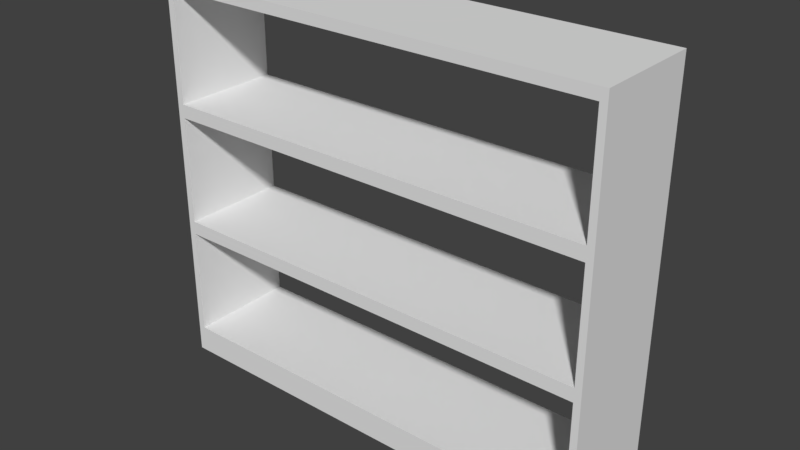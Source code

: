 # Source: shelf3.blend  (saved by Blender 2.79.0; exported with 4.5.12 LTS)
import bpy
from mathutils import Matrix  # noqa: F401  (used for matrix-valued properties, if any)

bpy.ops.wm.read_factory_settings(use_empty=True)
scene = bpy.context.scene
scene.name = 'Scene'

# ---- collections
col_collection_1 = bpy.data.collections.new('Collection 1'); scene.collection.children.link(col_collection_1)

# ---- images (referenced by path relative to the original .blend; pixels are not part of the script)
import os
ASSET_DIR = os.environ.get("B2B_ASSET_DIR", "")  # directory of the original .blend (textures are referenced by path, not embedded)
HERE = os.path.dirname(os.path.abspath(__file__))  # packed textures are extracted next to this script under _unpacked/

def load_image(name, relpath, width, height, colorspace="sRGB"):
    """Load a texture the original file referenced (path relative to the .blend, or extracted next to this script)."""
    p = next((c for c in (os.path.join(HERE, relpath), os.path.join(ASSET_DIR, relpath)) if relpath and os.path.exists(c)), "")
    if p:
        img = bpy.data.images.load(p, check_existing=True)
        img.name = name
    else:  # same state as the original file: an image datablock whose file is absent (Cycles renders it pink)
        img = bpy.data.images.new(name, width, height)
        img.source = "FILE"
        img.filepath = "//" + (relpath or name)
    img.colorspace_settings.name = colorspace
    return img
img_table_png = load_image('table.png', 'table.png', 1024, 1024, 'sRGB')

# ---- materials (node trees are filled in below, after node groups)
mat_material = bpy.data.materials.new('Material')
mat_material.alpha_threshold = 0.0
mat_material.roughness = 0.5

# ---- material node trees
mat_material.use_nodes = True; mat_material.node_tree.nodes.clear()
_N = mat_material.node_tree.nodes; _L = mat_material.node_tree.links
n0 = _N.new('ShaderNodeOutputMaterial'); n0.name = 'Material Output'; n0.location = (300, 300)
n1 = _N.new('ShaderNodeBsdfDiffuse'); n1.name = 'Diffuse BSDF'; n1.location = (10, 300)
n2 = _N.new('ShaderNodeTexImage'); n2.name = 'Image Texture'; n2.location = (110, 100)
n2.width = 140
n2.image = img_table_png
n3 = _N.new('ShaderNodeDisplacement'); n3.name = 'Displacement'; n3.location = (0, 0)
n3.inputs[1].default_value = 0.0
n3.inputs[2].default_value = 0.1
_L.new(n1.outputs[0], n0.inputs[0])
_L.new(n2.outputs[1], n3.inputs[0])
_L.new(n3.outputs[0], n0.inputs[2])
n0.is_active_output = True

# ---- world
world_world = bpy.data.worlds.new('World'); scene.world = world_world
world_world.color = (0.05088, 0.05088, 0.05088)
world_world.use_sun_shadow = False
world_world.sun_shadow_jitter_overblur = 0.0
world_world.cycles.sampling_method = 'MANUAL'

# ---- meshes
me_cube = bpy.data.meshes.new('Cube')
me_cube.from_pydata([(0.5, 1.0, -1.0), (0.5, -1.0, -1.0), (-0.5, -1.0, -1.0), (-0.5, 1.0, -1.0), (0.5, 1.0, 1.0), (0.5, -1.0, 1.0), (-0.5, -1.0, 1.0), (-0.5, 1.0, 1.0), (0.5156, 1.0, -1.0), (0.5156, -1.0, -1.0), (0.5156, 1.0, 1.0), (0.5156, -1.0, 1.0), (-0.5156, -1.0, -1.0), (-0.5156, 1.0, -1.0), (-0.5156, -1.0, 1.0), (-0.5156, 1.0, 1.0), (0.5, 1.0, 9.0), (0.5, -1.0, 9.0), (-0.5, -1.0, 9.0), (-0.5, 1.0, 9.0), (0.5156, 1.0, 9.0), (0.5156, -1.0, 9.0), (-0.5156, -1.0, 9.0), (-0.5156, 1.0, 9.0), (0.5, 1.0, 10.0), (0.5, -1.0, 10.0), (-0.5, -1.0, 10.0), (-0.5, 1.0, 10.0), (0.5156, 1.0, 10.0), (0.5156, -1.0, 10.0), (-0.5156, -1.0, 10.0), (-0.5156, 1.0, 10.0), (0.5, 1.0, 18.0), (0.5, -1.0, 18.0), (-0.5, -1.0, 18.0), (-0.5, 1.0, 18.0), (0.5156, 1.0, 18.0), (0.5156, -1.0, 18.0), (-0.5156, -1.0, 18.0), (-0.5156, 1.0, 18.0), (0.5, 1.0, 19.0), (0.5, -1.0, 19.0), (-0.5, -1.0, 19.0), (-0.5, 1.0, 19.0), (0.5156, 1.0, 19.0), (0.5156, -1.0, 19.0), (-0.5156, -1.0, 19.0), (-0.5156, 1.0, 19.0), (0.5, 1.0, 27.0), (0.5, -1.0, 27.0), (-0.5, -1.0, 27.0), (-0.5, 1.0, 27.0), (0.5156, 1.0, 27.0), (0.5156, -1.0, 27.0), (-0.5156, -1.0, 27.0), (-0.5156, 1.0, 27.0), (0.5, 1.0, 27.8), (0.5, -1.0, 27.8), (-0.5, -1.0, 27.8), (-0.5, 1.0, 27.8), (0.5156, 1.0, 27.8), (0.5156, -1.0, 27.8), (-0.5156, -1.0, 27.8), (-0.5156, 1.0, 27.8)], [], [(0, 1, 2, 3), (4, 7, 6, 5), (10, 4, 16, 20), (1, 5, 6, 2), (2, 6, 14, 12), (4, 0, 3, 7), (8, 10, 11, 9), (5, 1, 9, 11), (0, 4, 10, 8), (1, 0, 8, 9), (12, 14, 15, 13), (4, 5, 17, 16), (7, 3, 13, 15), (3, 2, 12, 13), (21, 20, 28, 29), (20, 16, 24, 28), (7, 15, 23, 19), (11, 10, 20, 21), (14, 6, 18, 22), (6, 7, 19, 18), (5, 11, 21, 17), (15, 14, 22, 23), (28, 24, 32, 36), (30, 26, 34, 38), (19, 23, 31, 27), (23, 22, 30, 31), (17, 21, 29, 25), (59, 58, 57, 56), (22, 18, 26, 30), (33, 37, 45, 41), (39, 38, 46, 47), (29, 28, 36, 37), (24, 25, 33, 32), (27, 31, 39, 35), (31, 30, 38, 39), (25, 29, 37, 33), (26, 27, 35, 34), (43, 47, 55, 51), (40, 41, 49, 48), (34, 35, 32, 33), (38, 34, 42, 46), (36, 32, 40, 44), (37, 36, 44, 45), (35, 39, 47, 43), (52, 48, 56, 60), (54, 50, 58, 62), (47, 46, 54, 55), (41, 45, 53, 49), (42, 43, 51, 50), (46, 42, 50, 54), (44, 40, 48, 52), (45, 44, 52, 53), (56, 57, 61, 60), (58, 59, 63, 62), (53, 52, 60, 61), (51, 55, 63, 59), (55, 54, 62, 63), (49, 53, 61, 57), (35, 43, 40, 32), (58, 50, 49, 57), (51, 59, 56, 48), (42, 34, 33, 41), (27, 26, 25, 24), (50, 51, 48, 49), (26, 18, 17, 25), (18, 19, 16, 17), (43, 42, 41, 40), (19, 27, 24, 16)])
_uv = me_cube.uv_layers.new(name='UVMap')
_uv.uv.foreach_set('vector', [0.0, 0.0, 1.0, 0.0, 1.0, 1.0, 0.0, 1.0, 0.0, 0.0, 1.0, 0.0, 1.0, 1.0, 0.0, 1.0, 0.0, 0.0, 1.0, 0.0, 1.0, 1.0, 0.0, 1.0, 0.0, 0.0, 1.0, 0.0, 1.0, 1.0, 0.0, 1.0, 0.0, 0.0, 1.0, 0.0, 1.0, 1.0, 0.0, 1.0, 0.0, 0.0, 1.0, 0.0, 1.0, 1.0, 0.0, 1.0, 0.0, 0.0, 1.0, 0.0, 1.0, 1.0, 0.0, 1.0, 0.0, 0.0, 1.0, 0.0, 1.0, 1.0, 0.0, 1.0, 0.0, 0.0, 1.0, 0.0, 1.0, 1.0, 0.0, 1.0, 0.0, 0.0, 1.0, 0.0, 1.0, 1.0, 0.0, 1.0, 0.0, 0.0, 1.0, 0.0, 1.0, 1.0, 0.0, 1.0, 0.0, 0.0, 1.0, 0.0, 1.0, 1.0, 0.0, 1.0, 0.0, 0.0, 1.0, 0.0, 1.0, 1.0, 0.0, 1.0, 0.0, 0.0, 1.0, 0.0, 1.0, 1.0, 0.0, 1.0, 0.0, 0.0, 1.0, 0.0, 1.0, 1.0, 0.0, 1.0, 0.0, 0.0, 1.0, 0.0, 1.0, 1.0, 0.0, 1.0, 0.0, 0.0, 1.0, 0.0, 1.0, 1.0, 0.0, 1.0, 0.0, 0.0, 1.0, 0.0, 1.0, 1.0, 0.0, 1.0, 0.0, 0.0, 1.0, 0.0, 1.0, 1.0, 0.0, 1.0, 0.0, 0.0, 1.0, 0.0, 1.0, 1.0, 0.0, 1.0, 0.0, 0.0, 1.0, 0.0, 1.0, 1.0, 0.0, 1.0, 0.0, 0.0, 1.0, 0.0, 1.0, 1.0, 0.0, 1.0, 0.0, 0.0, 1.0, 0.0, 1.0, 1.0, 0.0, 1.0, 0.0, 0.0, 1.0, 0.0, 1.0, 1.0, 0.0, 1.0, 0.0, 0.0, 1.0, 0.0, 1.0, 1.0, 0.0, 1.0, 0.0, 0.0, 1.0, 0.0, 1.0, 1.0, 0.0, 1.0, 0.0, 0.0, 1.0, 0.0, 1.0, 1.0, 0.0, 1.0, 0.0, 0.0, 1.0, 0.0, 1.0, 1.0, 0.0, 1.0, 0.0, 0.0, 1.0, 0.0, 1.0, 1.0, 0.0, 1.0, 0.0, 0.0, 1.0, 0.0, 1.0, 1.0, 0.0, 1.0, 0.0, 0.0, 1.0, 0.0, 1.0, 1.0, 0.0, 1.0, 0.0, 0.0, 1.0, 0.0, 1.0, 1.0, 0.0, 1.0, 0.0, 0.0, 1.0, 0.0, 1.0, 1.0, 0.0, 1.0, 0.0, 0.0, 1.0, 0.0, 1.0, 1.0, 0.0, 1.0, 0.0, 0.0, 1.0, 0.0, 1.0, 1.0, 0.0, 1.0, 0.0, 0.0, 1.0, 0.0, 1.0, 1.0, 0.0, 1.0, 0.0, 0.0, 1.0, 0.0, 1.0, 1.0, 0.0, 1.0, 0.0, 0.0, 1.0, 0.0, 1.0, 1.0, 0.0, 1.0, 0.0, 0.0, 1.0, 0.0, 1.0, 1.0, 0.0, 1.0, 0.0, 0.0, 1.0, 0.0, 1.0, 1.0, 0.0, 1.0, 0.0, 0.0, 1.0, 0.0, 1.0, 1.0, 0.0, 1.0, 0.0, 0.0, 1.0, 0.0, 1.0, 1.0, 0.0, 1.0, 0.0, 0.0, 1.0, 0.0, 1.0, 1.0, 0.0, 1.0, 0.0, 0.0, 1.0, 0.0, 1.0, 1.0, 0.0, 1.0, 0.0, 0.0, 1.0, 0.0, 1.0, 1.0, 0.0, 1.0, 0.0, 0.0, 1.0, 0.0, 1.0, 1.0, 0.0, 1.0, 0.0, 0.0, 1.0, 0.0, 1.0, 1.0, 0.0, 1.0, 0.0, 0.0, 1.0, 0.0, 1.0, 1.0, 0.0, 1.0, 0.0, 0.0, 1.0, 0.0, 1.0, 1.0, 0.0, 1.0, 0.0, 0.0, 1.0, 0.0, 1.0, 1.0, 0.0, 1.0, 0.0, 0.0, 1.0, 0.0, 1.0, 1.0, 0.0, 1.0, 0.0, 0.0, 1.0, 0.0, 1.0, 1.0, 0.0, 1.0, 0.0, 0.0, 1.0, 0.0, 1.0, 1.0, 0.0, 1.0, 0.0, 0.0, 1.0, 0.0, 1.0, 1.0, 0.0, 1.0, 0.0, 0.0, 1.0, 0.0, 1.0, 1.0, 0.0, 1.0, 0.0, 0.0, 1.0, 0.0, 1.0, 1.0, 0.0, 1.0, 0.0, 0.0, 1.0, 0.0, 1.0, 1.0, 0.0, 1.0, 0.0, 0.0, 1.0, 0.0, 1.0, 1.0, 0.0, 1.0, 0.0, 0.0, 1.0, 0.0, 1.0, 1.0, 0.0, 1.0, 0.0, 0.0, 1.0, 0.0, 1.0, 1.0, 0.0, 1.0, 0.0, 0.0, 1.0, 0.0, 1.0, 1.0, 0.0, 1.0, 0.0, 0.0, 1.0, 0.0, 1.0, 1.0, 0.0, 1.0, 0.0, 0.0, 1.0, 0.0, 1.0, 1.0, 0.0, 1.0, 0.0, 0.0, 1.0, 0.0, 1.0, 1.0, 0.0, 1.0, 0.0, 0.0, 1.0, 0.0, 1.0, 1.0, 0.0, 1.0, 0.0, 0.0, 1.0, 0.0, 1.0, 1.0, 0.0, 1.0, 0.0, 0.0, 1.0, 0.0, 1.0, 1.0, 0.0, 1.0, 0.0, 0.0, 1.0, 0.0, 1.0, 1.0, 0.0, 1.0])
me_cube.materials.append(mat_material)
me_cube.use_remesh_preserve_volume = False
me_cube.use_remesh_preserve_attributes = False
me_cube.use_mirror_vertex_groups = False
me_cube.update()

# ---- objects
ob_cube = bpy.data.objects.new('Cube', me_cube)

# ---- transforms, parenting, visibility, modifiers, constraints
ob_cube.location = (0.0, 0.0, 0.0)
ob_cube.scale = (8.0, 1.0, 0.25)
ob_cube.lock_rotations_4d = False
ob_cube.empty_display_type = 'ARROWS'
ob_cube.lineart.crease_threshold = 0.0

# ---- collection membership
col_collection_1.objects.link(ob_cube)

# ---- scene / render settings (as saved in the file)
scene.frame_start = 1; scene.frame_end = 250; scene.frame_set(1)
scene.render.engine = 'CYCLES'
scene.render.resolution_percentage = 50
scene.render.dither_intensity = 0.0
scene.cycles.use_denoising = False
scene.cycles.samples = 128
scene.cycles.sampling_pattern = 'TABULATED_SOBOL'
scene.cycles.use_adaptive_sampling = False
scene.cycles.use_light_tree = False
scene.cycles.blur_glossy = 0.0
scene.cycles.sample_clamp_indirect = 0.0
scene.view_settings.view_transform = 'Standard'
bpy.context.view_layer.update()

# ---- added for rendering (the .blend has no active camera and no usable light): camera, sun
cam_auto = bpy.data.cameras.new('AutoCamera')
cam_auto.lens = 50.0
cam_auto.sensor_width = 36.0
cam_auto.clip_end = 1000.0
ob_auto_camera = bpy.data.objects.new('AutoCamera', cam_auto)
scene.collection.objects.link(ob_auto_camera)
ob_auto_camera.location = (10.2988, -12.3586, 11.5891)
ob_auto_camera.rotation_euler = (1.09748, -7.21219e-08, 0.694738)
scene.camera = ob_auto_camera
light_auto_sun = bpy.data.lights.new('AutoSun', 'SUN')
light_auto_sun.energy = 3.0
light_auto_sun.angle = 0.0523599
ob_auto_sun = bpy.data.objects.new('AutoSun', light_auto_sun)
scene.collection.objects.link(ob_auto_sun)
ob_auto_sun.rotation_euler = (0.872665, 0.174533, 0.523599)
bpy.context.view_layer.update()
